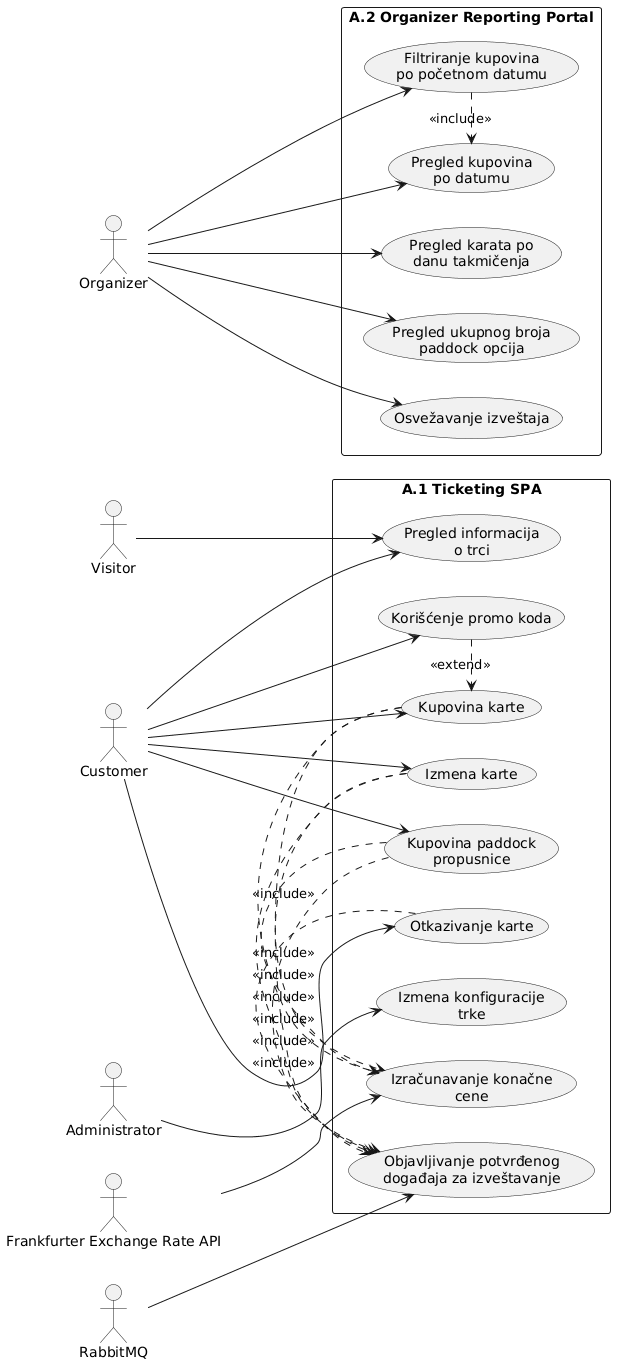

The diagram above was rendered by PlantUML. Its source (embedded in the PNG):
@startuml
left to right direction
skinparam packageStyle rectangle
skinparam shadowing false

actor Visitor
actor Customer
actor Administrator
actor Organizer
actor "Frankfurter Exchange Rate API" as Frankfurter
actor RabbitMQ

rectangle "A.1 Ticketing SPA" as A1 {
usecase "Pregled informacija\no trci" as UCView
usecase "Kupovina karte" as UCPurchase
usecase "Korišćenje promo koda" as UCPromo
usecase "Izmena karte" as UCModify
usecase "Otkazivanje karte" as UCCancel
usecase "Kupovina paddock\npropusnice" as UCPaddock
usecase "Izmena konfiguracije\ntrke" as UCAdmin
usecase "Izračunavanje konačne\ncene" as UCPrice
usecase "Objavljivanje potvrđenog\ndogađaja za izveštavanje" as UCPublish
}

rectangle "A.2 Organizer Reporting Portal" as A2 {
usecase "Pregled karata po\ndanu takmičenja" as UCDayReport
usecase "Pregled kupovina\npo datumu" as UCPurchaseReport
usecase "Filtriranje kupovina\npo početnom datumu" as UCFilter
usecase "Pregled ukupnog broja\npaddock opcija" as UCPaddockReport
usecase "Osvežavanje izveštaja" as UCRefresh
}

Visitor --> UCView
Customer --> UCView
Customer --> UCPurchase
Customer --> UCPromo
Customer --> UCModify
Customer --> UCCancel
Customer --> UCPaddock
Administrator --> UCAdmin
Organizer --> UCDayReport
Organizer --> UCPurchaseReport
Organizer --> UCFilter
Organizer --> UCPaddockReport
Organizer --> UCRefresh

UCPromo .> UCPurchase : <<extend>>
UCPurchase .> UCPrice : <<include>>
UCModify .> UCPrice : <<include>>
UCPaddock .> UCPrice : <<include>>
UCPurchase .> UCPublish : <<include>>
UCModify .> UCPublish : <<include>>
UCCancel .> UCPublish : <<include>>
UCPaddock .> UCPublish : <<include>>
UCFilter .> UCPurchaseReport : <<include>>

Frankfurter --> UCPrice
RabbitMQ --> UCPublish
@enduml